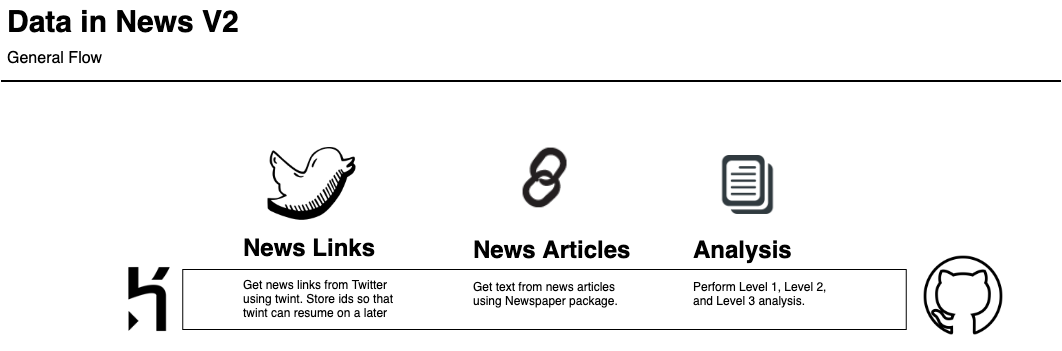

The diagram above was exported from draw.io. Its source (the exported page's mxGraphModel, read from the mxfile embedded in the PNG):
<mxGraphModel dx="1426" dy="794" grid="1" gridSize="10" guides="1" tooltips="1" connect="1" arrows="1" fold="1" page="1" pageScale="1" pageWidth="413" pageHeight="291" math="0" shadow="0">
  <root>
    <mxCell id="0" />
    <mxCell id="1" parent="0" />
    <mxCell id="zOO34k_O3mPaFkdZbeg5-48" value="" style="rounded=0;whiteSpace=wrap;html=1;" vertex="1" parent="1">
      <mxGeometry x="234.25" y="333" width="723.5" height="60" as="geometry" />
    </mxCell>
    <mxCell id="-QjtrjUzRDEMRZ5MF8oH-47" value="Data in News V2" style="text;html=1;resizable=0;points=[];autosize=1;align=left;verticalAlign=top;spacingTop=-4;fontSize=30;fontStyle=1" parent="1" vertex="1">
      <mxGeometry x="56.5" y="64.5" width="250" height="40" as="geometry" />
    </mxCell>
    <mxCell id="-QjtrjUzRDEMRZ5MF8oH-48" value="General Flow&lt;br&gt;" style="text;html=1;resizable=0;points=[];autosize=1;align=left;verticalAlign=top;spacingTop=-4;fontSize=16;" parent="1" vertex="1">
      <mxGeometry x="56.5" y="110" width="110" height="20" as="geometry" />
    </mxCell>
    <mxCell id="SCVMTBWpLvtzJIhz15lM-1" value="" style="line;strokeWidth=2;html=1;fontSize=14;" parent="1" vertex="1">
      <mxGeometry x="52.5" y="139.5" width="1060" height="10" as="geometry" />
    </mxCell>
    <mxCell id="zOO34k_O3mPaFkdZbeg5-1" value="" style="shape=image;html=1;verticalAlign=top;verticalLabelPosition=bottom;labelBackgroundColor=#ffffff;imageAspect=0;aspect=fixed;image=https://cdn2.iconfinder.com/data/icons/social-hand-drawn-icons/64/social_54-128.png" vertex="1" parent="1">
      <mxGeometry x="319.5" y="204" width="88" height="88" as="geometry" />
    </mxCell>
    <mxCell id="zOO34k_O3mPaFkdZbeg5-3" value="" style="shape=image;html=1;verticalAlign=top;verticalLabelPosition=bottom;labelBackgroundColor=#ffffff;imageAspect=0;aspect=fixed;image=https://cdn4.iconfinder.com/data/icons/markerstyle_icons/PNG/64px/link.png" vertex="1" parent="1">
      <mxGeometry x="560" y="206" width="72" height="72" as="geometry" />
    </mxCell>
    <mxCell id="zOO34k_O3mPaFkdZbeg5-5" value="" style="shape=image;html=1;verticalAlign=top;verticalLabelPosition=bottom;labelBackgroundColor=#ffffff;imageAspect=0;aspect=fixed;image=https://cdn0.iconfinder.com/data/icons/news-and-magazine/512/news-128.png" vertex="1" parent="1">
      <mxGeometry x="770" y="219" width="59" height="59" as="geometry" />
    </mxCell>
    <mxCell id="zOO34k_O3mPaFkdZbeg5-7" value="&lt;h1&gt;News Links&lt;/h1&gt;&lt;p&gt;Get news links from Twitter using twint. Store ids so that twint can resume on a later date.&lt;/p&gt;" style="text;html=1;strokeColor=none;fillColor=none;spacing=5;spacingTop=-20;whiteSpace=wrap;overflow=hidden;rounded=0;" vertex="1" parent="1">
      <mxGeometry x="290" y="292" width="172" height="90" as="geometry" />
    </mxCell>
    <mxCell id="zOO34k_O3mPaFkdZbeg5-9" value="&lt;h1&gt;News Articles&lt;/h1&gt;&lt;p&gt;Get text from news articles using Newspaper package.&amp;nbsp;&lt;/p&gt;" style="text;html=1;strokeColor=none;fillColor=none;spacing=5;spacingTop=-20;whiteSpace=wrap;overflow=hidden;rounded=0;" vertex="1" parent="1">
      <mxGeometry x="520" y="294" width="170" height="90" as="geometry" />
    </mxCell>
    <mxCell id="zOO34k_O3mPaFkdZbeg5-19" value="&lt;h1&gt;Analysis&lt;/h1&gt;&lt;p&gt;Perform Level 1, Level 2, and Level 3 analysis.&lt;/p&gt;" style="text;html=1;strokeColor=none;fillColor=none;spacing=5;spacingTop=-20;whiteSpace=wrap;overflow=hidden;rounded=0;" vertex="1" parent="1">
      <mxGeometry x="740" y="294" width="150" height="100" as="geometry" />
    </mxCell>
    <mxCell id="zOO34k_O3mPaFkdZbeg5-49" value="" style="shape=image;html=1;verticalAlign=top;verticalLabelPosition=bottom;labelBackgroundColor=#ffffff;imageAspect=0;aspect=fixed;image=https://cdn4.iconfinder.com/data/icons/ionicons/512/icon-social-github-outline-128.png" vertex="1" parent="1">
      <mxGeometry x="970" y="314" width="90" height="90" as="geometry" />
    </mxCell>
    <mxCell id="zOO34k_O3mPaFkdZbeg5-50" value="" style="shape=image;html=1;verticalAlign=top;verticalLabelPosition=bottom;labelBackgroundColor=#ffffff;imageAspect=0;aspect=fixed;image=https://cdn1.iconfinder.com/data/icons/simple-icons/128/heroku-128-black.png" vertex="1" parent="1">
      <mxGeometry x="150" y="312" width="102" height="102" as="geometry" />
    </mxCell>
  </root>
</mxGraphModel>